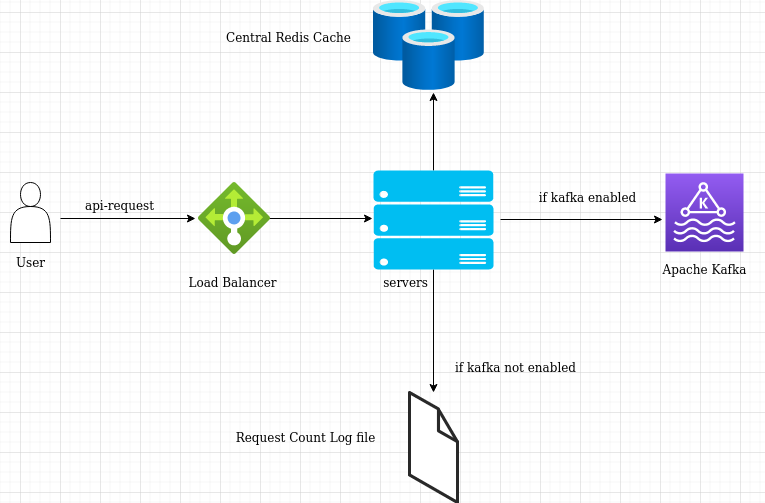

The diagram above was exported from draw.io. Its source (the exported page's mxGraphModel, read from the mxfile embedded in the PNG):
<mxGraphModel dx="1355" dy="793" grid="1" gridSize="10" guides="1" tooltips="1" connect="1" arrows="1" fold="1" page="1" pageScale="1" pageWidth="850" pageHeight="1100" math="0" shadow="0">
  <root>
    <mxCell id="0" />
    <mxCell id="1" parent="0" />
    <mxCell id="DD0i_W64OAEBdd73bFTq-3" value="" style="endArrow=classic;html=1;rounded=0;entryX=-0.042;entryY=0.5;entryDx=0;entryDy=0;entryPerimeter=0;" edge="1" parent="1" target="DD0i_W64OAEBdd73bFTq-7">
      <mxGeometry width="50" height="50" relative="1" as="geometry">
        <mxPoint x="80" y="286" as="sourcePoint" />
        <mxPoint x="159.03999999999996" y="284.02" as="targetPoint" />
      </mxGeometry>
    </mxCell>
    <mxCell id="DD0i_W64OAEBdd73bFTq-5" value="" style="shape=actor;whiteSpace=wrap;html=1;" vertex="1" parent="1">
      <mxGeometry x="30" y="250" width="40" height="60" as="geometry" />
    </mxCell>
    <mxCell id="DD0i_W64OAEBdd73bFTq-18" style="edgeStyle=orthogonalEdgeStyle;rounded=0;orthogonalLoop=1;jettySize=auto;html=1;" edge="1" parent="1">
      <mxGeometry relative="1" as="geometry">
        <mxPoint x="392" y="286" as="targetPoint" />
        <mxPoint x="272" y="286" as="sourcePoint" />
      </mxGeometry>
    </mxCell>
    <mxCell id="DD0i_W64OAEBdd73bFTq-7" value="" style="aspect=fixed;html=1;points=[];align=center;image;fontSize=12;image=img/lib/azure2/networking/Load_Balancers.svg;" vertex="1" parent="1">
      <mxGeometry x="218" y="250" width="72" height="72" as="geometry" />
    </mxCell>
    <mxCell id="DD0i_W64OAEBdd73bFTq-10" value="" style="sketch=0;points=[[0,0,0],[0.25,0,0],[0.5,0,0],[0.75,0,0],[1,0,0],[0,1,0],[0.25,1,0],[0.5,1,0],[0.75,1,0],[1,1,0],[0,0.25,0],[0,0.5,0],[0,0.75,0],[1,0.25,0],[1,0.5,0],[1,0.75,0]];outlineConnect=0;fontColor=#232F3E;gradientColor=#945DF2;gradientDirection=north;fillColor=#5A30B5;strokeColor=#ffffff;dashed=0;verticalLabelPosition=bottom;verticalAlign=top;align=center;html=1;fontSize=12;fontStyle=0;aspect=fixed;shape=mxgraph.aws4.resourceIcon;resIcon=mxgraph.aws4.managed_streaming_for_kafka;" vertex="1" parent="1">
      <mxGeometry x="685" y="241" width="78" height="78" as="geometry" />
    </mxCell>
    <mxCell id="DD0i_W64OAEBdd73bFTq-20" style="edgeStyle=orthogonalEdgeStyle;rounded=0;orthogonalLoop=1;jettySize=auto;html=1;" edge="1" parent="1">
      <mxGeometry relative="1" as="geometry">
        <mxPoint x="682" y="287" as="targetPoint" />
        <mxPoint x="520" y="287" as="sourcePoint" />
      </mxGeometry>
    </mxCell>
    <mxCell id="DD0i_W64OAEBdd73bFTq-12" value="Apache Kafka" style="text;html=1;align=center;verticalAlign=middle;resizable=0;points=[];autosize=1;strokeColor=none;fillColor=none;" vertex="1" parent="1">
      <mxGeometry x="664" y="322" width="120" height="30" as="geometry" />
    </mxCell>
    <mxCell id="DD0i_W64OAEBdd73bFTq-13" value="" style="aspect=fixed;html=1;points=[];align=center;image;fontSize=12;image=img/lib/azure2/databases/Cache_Redis.svg;" vertex="1" parent="1">
      <mxGeometry x="393" y="68" width="110.77" height="90" as="geometry" />
    </mxCell>
    <mxCell id="DD0i_W64OAEBdd73bFTq-14" value="Central Redis Cache" style="text;html=1;align=center;verticalAlign=middle;resizable=0;points=[];autosize=1;strokeColor=none;fillColor=none;" vertex="1" parent="1">
      <mxGeometry x="223" y="90" width="170" height="30" as="geometry" />
    </mxCell>
    <mxCell id="DD0i_W64OAEBdd73bFTq-21" value="" style="verticalLabelPosition=bottom;html=1;verticalAlign=top;strokeWidth=1;align=center;outlineConnect=0;dashed=0;outlineConnect=0;shape=mxgraph.aws3d.file;aspect=fixed;strokeColor=#292929;" vertex="1" parent="1">
      <mxGeometry x="429.01000000000005" y="460" width="47.99" height="110" as="geometry" />
    </mxCell>
    <mxCell id="DD0i_W64OAEBdd73bFTq-23" value="Request Count Log file" style="text;html=1;align=center;verticalAlign=middle;resizable=0;points=[];autosize=1;strokeColor=none;fillColor=none;" vertex="1" parent="1">
      <mxGeometry x="230" y="490" width="190" height="30" as="geometry" />
    </mxCell>
    <mxCell id="DD0i_W64OAEBdd73bFTq-29" style="edgeStyle=orthogonalEdgeStyle;rounded=0;orthogonalLoop=1;jettySize=auto;html=1;" edge="1" parent="1" source="DD0i_W64OAEBdd73bFTq-24">
      <mxGeometry relative="1" as="geometry">
        <mxPoint x="453" y="160" as="targetPoint" />
      </mxGeometry>
    </mxCell>
    <mxCell id="DD0i_W64OAEBdd73bFTq-33" style="edgeStyle=orthogonalEdgeStyle;rounded=0;orthogonalLoop=1;jettySize=auto;html=1;" edge="1" parent="1" source="DD0i_W64OAEBdd73bFTq-24" target="DD0i_W64OAEBdd73bFTq-21">
      <mxGeometry relative="1" as="geometry" />
    </mxCell>
    <mxCell id="DD0i_W64OAEBdd73bFTq-24" value="" style="verticalLabelPosition=bottom;html=1;verticalAlign=top;align=center;strokeColor=none;fillColor=#00BEF2;shape=mxgraph.azure.server_rack;" vertex="1" parent="1">
      <mxGeometry x="393" y="238" width="120" height="99" as="geometry" />
    </mxCell>
    <mxCell id="DD0i_W64OAEBdd73bFTq-25" value="&lt;div&gt;Load Balancer&lt;/div&gt;" style="text;html=1;align=center;verticalAlign=middle;resizable=0;points=[];autosize=1;strokeColor=none;fillColor=none;" vertex="1" parent="1">
      <mxGeometry x="187" y="335" width="130" height="30" as="geometry" />
    </mxCell>
    <mxCell id="DD0i_W64OAEBdd73bFTq-26" value="User" style="text;html=1;align=center;verticalAlign=middle;resizable=0;points=[];autosize=1;strokeColor=none;fillColor=none;" vertex="1" parent="1">
      <mxGeometry x="20" y="315" width="60" height="30" as="geometry" />
    </mxCell>
    <mxCell id="DD0i_W64OAEBdd73bFTq-27" value="api-request" style="text;html=1;align=center;verticalAlign=middle;resizable=0;points=[];autosize=1;strokeColor=none;fillColor=none;" vertex="1" parent="1">
      <mxGeometry x="84" y="258" width="110" height="30" as="geometry" />
    </mxCell>
    <mxCell id="DD0i_W64OAEBdd73bFTq-28" value="servers" style="text;html=1;align=center;verticalAlign=middle;resizable=0;points=[];autosize=1;strokeColor=none;fillColor=none;" vertex="1" parent="1">
      <mxGeometry x="385" y="335" width="80" height="30" as="geometry" />
    </mxCell>
    <mxCell id="DD0i_W64OAEBdd73bFTq-34" value="if kafka enabled" style="text;html=1;align=center;verticalAlign=middle;resizable=0;points=[];autosize=1;strokeColor=none;fillColor=none;" vertex="1" parent="1">
      <mxGeometry x="537" y="250" width="140" height="30" as="geometry" />
    </mxCell>
    <mxCell id="DD0i_W64OAEBdd73bFTq-36" value="if kafka not enabled" style="text;html=1;align=center;verticalAlign=middle;resizable=0;points=[];autosize=1;strokeColor=none;fillColor=none;" vertex="1" parent="1">
      <mxGeometry x="450" y="420" width="170" height="30" as="geometry" />
    </mxCell>
  </root>
</mxGraphModel>